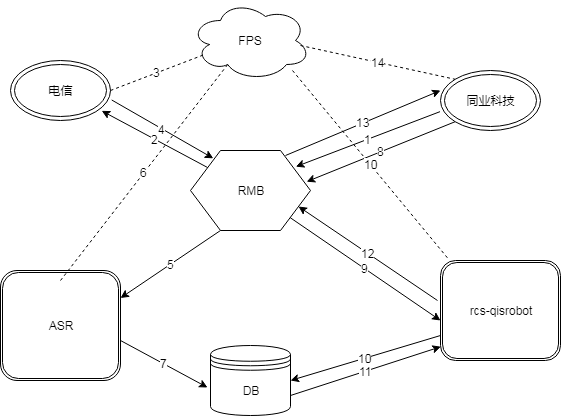

The diagram above was exported from draw.io. Its source (the exported page's mxGraphModel, read from the mxfile embedded in the PNG):
<mxGraphModel dx="1173" dy="583" grid="1" gridSize="10" guides="1" tooltips="1" connect="1" arrows="1" fold="1" page="1" pageScale="1" pageWidth="827" pageHeight="1169" math="0" shadow="0">
  <root>
    <mxCell id="0" />
    <mxCell id="1" parent="0" />
    <mxCell id="RTsbiwYZEpp3Vg-Oy1Ja-4" value="DB" style="shape=datastore;whiteSpace=wrap;html=1;" vertex="1" parent="1">
      <mxGeometry x="360" y="445" width="80" height="70" as="geometry" />
    </mxCell>
    <mxCell id="RTsbiwYZEpp3Vg-Oy1Ja-7" value="FPS" style="ellipse;shape=cloud;whiteSpace=wrap;html=1;" vertex="1" parent="1">
      <mxGeometry x="340" y="100" width="120" height="80" as="geometry" />
    </mxCell>
    <mxCell id="RTsbiwYZEpp3Vg-Oy1Ja-14" value="电信" style="ellipse;shape=doubleEllipse;whiteSpace=wrap;html=1;" vertex="1" parent="1">
      <mxGeometry x="160" y="160" width="100" height="60" as="geometry" />
    </mxCell>
    <mxCell id="RTsbiwYZEpp3Vg-Oy1Ja-15" value="同业科技" style="ellipse;shape=doubleEllipse;whiteSpace=wrap;html=1;" vertex="1" parent="1">
      <mxGeometry x="590" y="170" width="100" height="60" as="geometry" />
    </mxCell>
    <mxCell id="RTsbiwYZEpp3Vg-Oy1Ja-16" value="ASR" style="shape=ext;double=1;rounded=1;whiteSpace=wrap;html=1;" vertex="1" parent="1">
      <mxGeometry x="150" y="370" width="120" height="110" as="geometry" />
    </mxCell>
    <mxCell id="RTsbiwYZEpp3Vg-Oy1Ja-17" value="rcs-qisrobot" style="shape=ext;double=1;rounded=1;whiteSpace=wrap;html=1;" vertex="1" parent="1">
      <mxGeometry x="590" y="360" width="120" height="100" as="geometry" />
    </mxCell>
    <mxCell id="RTsbiwYZEpp3Vg-Oy1Ja-8" value="RMB" style="shape=hexagon;perimeter=hexagonPerimeter2;whiteSpace=wrap;html=1;" vertex="1" parent="1">
      <mxGeometry x="340" y="250" width="120" height="80" as="geometry" />
    </mxCell>
    <mxCell id="RTsbiwYZEpp3Vg-Oy1Ja-19" value="1" style="endArrow=classic;html=1;entryX=0.878;entryY=0.202;entryDx=0;entryDy=0;entryPerimeter=0;exitX=-0.005;exitY=0.686;exitDx=0;exitDy=0;exitPerimeter=0;" edge="1" parent="1" source="RTsbiwYZEpp3Vg-Oy1Ja-15" target="RTsbiwYZEpp3Vg-Oy1Ja-8">
      <mxGeometry width="50" height="50" relative="1" as="geometry">
        <mxPoint x="590" y="240" as="sourcePoint" />
        <mxPoint x="560" y="180" as="targetPoint" />
      </mxGeometry>
    </mxCell>
    <mxCell id="RTsbiwYZEpp3Vg-Oy1Ja-20" value="2" style="endArrow=classic;html=1;entryX=0.912;entryY=0.839;entryDx=0;entryDy=0;entryPerimeter=0;" edge="1" parent="1" source="RTsbiwYZEpp3Vg-Oy1Ja-8" target="RTsbiwYZEpp3Vg-Oy1Ja-14">
      <mxGeometry width="50" height="50" relative="1" as="geometry">
        <mxPoint x="320" y="290" as="sourcePoint" />
        <mxPoint x="370" y="240" as="targetPoint" />
      </mxGeometry>
    </mxCell>
    <mxCell id="RTsbiwYZEpp3Vg-Oy1Ja-39" value="3" style="endArrow=none;dashed=1;html=1;entryX=0.107;entryY=0.681;entryDx=0;entryDy=0;entryPerimeter=0;" edge="1" parent="1" target="RTsbiwYZEpp3Vg-Oy1Ja-7">
      <mxGeometry width="50" height="50" relative="1" as="geometry">
        <mxPoint x="260" y="190" as="sourcePoint" />
        <mxPoint x="340" y="160" as="targetPoint" />
      </mxGeometry>
    </mxCell>
    <mxCell id="RTsbiwYZEpp3Vg-Oy1Ja-24" value="4" style="endArrow=classic;html=1;entryX=0.19;entryY=0.098;entryDx=0;entryDy=0;entryPerimeter=0;exitX=1.012;exitY=0.658;exitDx=0;exitDy=0;exitPerimeter=0;" edge="1" parent="1" source="RTsbiwYZEpp3Vg-Oy1Ja-14" target="RTsbiwYZEpp3Vg-Oy1Ja-8">
      <mxGeometry width="50" height="50" relative="1" as="geometry">
        <mxPoint x="270" y="200" as="sourcePoint" />
        <mxPoint x="295" y="160" as="targetPoint" />
      </mxGeometry>
    </mxCell>
    <mxCell id="RTsbiwYZEpp3Vg-Oy1Ja-25" value="5" style="endArrow=classic;html=1;entryX=1;entryY=0.25;entryDx=0;entryDy=0;exitX=0.25;exitY=1;exitDx=0;exitDy=0;exitPerimeter=0;" edge="1" parent="1" source="RTsbiwYZEpp3Vg-Oy1Ja-8" target="RTsbiwYZEpp3Vg-Oy1Ja-16">
      <mxGeometry width="50" height="50" relative="1" as="geometry">
        <mxPoint x="363" y="330" as="sourcePoint" />
        <mxPoint x="413" y="280" as="targetPoint" />
      </mxGeometry>
    </mxCell>
    <mxCell id="RTsbiwYZEpp3Vg-Oy1Ja-41" value="6" style="endArrow=none;dashed=1;html=1;entryX=0.31;entryY=0.8;entryDx=0;entryDy=0;entryPerimeter=0;" edge="1" parent="1" target="RTsbiwYZEpp3Vg-Oy1Ja-7">
      <mxGeometry width="50" height="50" relative="1" as="geometry">
        <mxPoint x="210" y="380" as="sourcePoint" />
        <mxPoint x="260" y="330" as="targetPoint" />
      </mxGeometry>
    </mxCell>
    <mxCell id="RTsbiwYZEpp3Vg-Oy1Ja-26" value="7" style="endArrow=classic;html=1;entryX=-0.037;entryY=0.6;entryDx=0;entryDy=0;entryPerimeter=0;" edge="1" parent="1" target="RTsbiwYZEpp3Vg-Oy1Ja-4">
      <mxGeometry width="50" height="50" relative="1" as="geometry">
        <mxPoint x="270" y="440" as="sourcePoint" />
        <mxPoint x="310" y="390" as="targetPoint" />
      </mxGeometry>
    </mxCell>
    <mxCell id="RTsbiwYZEpp3Vg-Oy1Ja-42" value="8" style="endArrow=classic;html=1;entryX=0.968;entryY=0.39;entryDx=0;entryDy=0;entryPerimeter=0;exitX=0;exitY=1;exitDx=0;exitDy=0;" edge="1" parent="1" source="RTsbiwYZEpp3Vg-Oy1Ja-15" target="RTsbiwYZEpp3Vg-Oy1Ja-8">
      <mxGeometry width="50" height="50" relative="1" as="geometry">
        <mxPoint x="560" y="270" as="sourcePoint" />
        <mxPoint x="610" y="220" as="targetPoint" />
      </mxGeometry>
    </mxCell>
    <mxCell id="RTsbiwYZEpp3Vg-Oy1Ja-32" value="9" style="endArrow=classic;html=1;" edge="1" parent="1" source="RTsbiwYZEpp3Vg-Oy1Ja-8">
      <mxGeometry width="50" height="50" relative="1" as="geometry">
        <mxPoint x="440" y="330" as="sourcePoint" />
        <mxPoint x="590" y="420" as="targetPoint" />
      </mxGeometry>
    </mxCell>
    <mxCell id="RTsbiwYZEpp3Vg-Oy1Ja-36" value="10" style="endArrow=none;dashed=1;html=1;entryX=0.072;entryY=-0.006;entryDx=0;entryDy=0;entryPerimeter=0;" edge="1" parent="1" target="RTsbiwYZEpp3Vg-Oy1Ja-17">
      <mxGeometry width="50" height="50" relative="1" as="geometry">
        <mxPoint x="442" y="170" as="sourcePoint" />
        <mxPoint x="590" y="340" as="targetPoint" />
      </mxGeometry>
    </mxCell>
    <mxCell id="RTsbiwYZEpp3Vg-Oy1Ja-28" value="12" style="endArrow=classic;html=1;entryX=1;entryY=0.75;entryDx=0;entryDy=0;" edge="1" parent="1" target="RTsbiwYZEpp3Vg-Oy1Ja-8">
      <mxGeometry width="50" height="50" relative="1" as="geometry">
        <mxPoint x="587" y="400" as="sourcePoint" />
        <mxPoint x="640" y="305" as="targetPoint" />
      </mxGeometry>
    </mxCell>
    <mxCell id="RTsbiwYZEpp3Vg-Oy1Ja-45" value="10" style="endArrow=classic;html=1;entryX=1;entryY=0.5;entryDx=0;entryDy=0;exitX=0;exitY=0.75;exitDx=0;exitDy=0;" edge="1" parent="1" source="RTsbiwYZEpp3Vg-Oy1Ja-17" target="RTsbiwYZEpp3Vg-Oy1Ja-4">
      <mxGeometry width="50" height="50" relative="1" as="geometry">
        <mxPoint x="150" y="590" as="sourcePoint" />
        <mxPoint x="200" y="540" as="targetPoint" />
      </mxGeometry>
    </mxCell>
    <mxCell id="RTsbiwYZEpp3Vg-Oy1Ja-44" value="11" style="endArrow=classic;html=1;entryX=0.003;entryY=0.862;entryDx=0;entryDy=0;entryPerimeter=0;" edge="1" parent="1" target="RTsbiwYZEpp3Vg-Oy1Ja-17">
      <mxGeometry width="50" height="50" relative="1" as="geometry">
        <mxPoint x="440" y="495" as="sourcePoint" />
        <mxPoint x="490" y="445" as="targetPoint" />
      </mxGeometry>
    </mxCell>
    <mxCell id="RTsbiwYZEpp3Vg-Oy1Ja-33" value="13" style="endArrow=classic;html=1;" edge="1" parent="1">
      <mxGeometry width="50" height="50" relative="1" as="geometry">
        <mxPoint x="435" y="255" as="sourcePoint" />
        <mxPoint x="590" y="190" as="targetPoint" />
      </mxGeometry>
    </mxCell>
    <mxCell id="RTsbiwYZEpp3Vg-Oy1Ja-37" value="14" style="endArrow=none;dashed=1;html=1;entryX=0;entryY=0;entryDx=0;entryDy=0;" edge="1" parent="1" target="RTsbiwYZEpp3Vg-Oy1Ja-15">
      <mxGeometry width="50" height="50" relative="1" as="geometry">
        <mxPoint x="450" y="145" as="sourcePoint" />
        <mxPoint x="500" y="95" as="targetPoint" />
      </mxGeometry>
    </mxCell>
  </root>
</mxGraphModel>